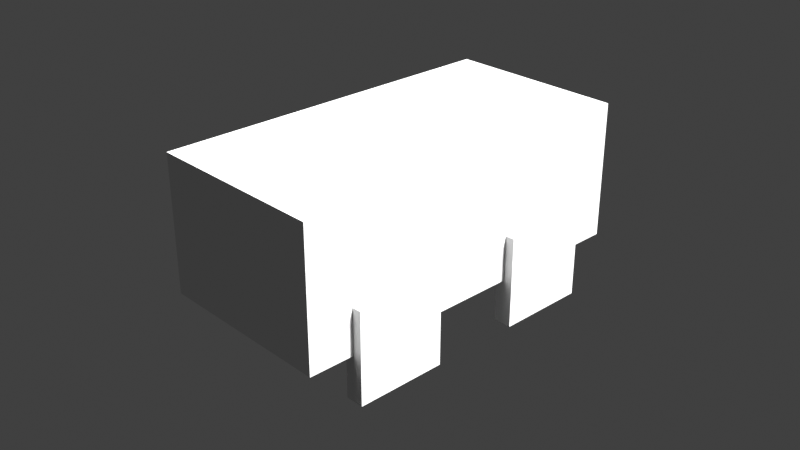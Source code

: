 # Source: Hitbox.blend  (saved by Blender 4.2.66; exported with 4.5.12 LTS)
import bpy
from mathutils import Matrix  # noqa: F401  (used for matrix-valued properties, if any)

bpy.ops.wm.read_factory_settings(use_empty=True)
scene = bpy.context.scene
scene.name = 'Scene'

# ---- collections
col_general = bpy.data.collections.new('General'); scene.collection.children.link(col_general)

# ---- world
world_world = bpy.data.worlds.new('World'); scene.world = world_world
world_world.use_nodes = True; world_world.node_tree.nodes.clear()
_N = world_world.node_tree.nodes; _L = world_world.node_tree.links
n0 = _N.new('ShaderNodeOutputWorld'); n0.name = 'World Output'; n0.location = (300, 300)
n1 = _N.new('ShaderNodeBackground'); n1.name = 'Background'; n1.location = (10, 300)
n1.inputs[0].default_value = (0.05088, 0.05088, 0.05088, 1.0)
_L.new(n1.outputs[0], n0.inputs[0])
n0.is_active_output = True
world_world.color = (0.05088, 0.05088, 0.05088)
world_world.use_sun_shadow = False
world_world.sun_shadow_jitter_overblur = 0.0

# ---- cameras
cam_camera = bpy.data.cameras.new('Camera')
cam_camera.clip_end = 100.0
cam_camera.ortho_scale = 7.314

# ---- lights
light_light = bpy.data.lights.new('Light', 'SUN')
light_light.transmission_factor = 0.0
light_light.angle = 0.1993
light_light.shadow_soft_size = 1.0
light_light.shadow_cascade_max_distance = 1000.0

# ---- meshes
me_cube_005 = bpy.data.meshes.new('Cube.005')
me_cube_005.from_pydata([(-1.0, -1.0, -1.0), (-1.0, -1.0, 1.0), (-1.0, 1.0, -1.0), (-1.0, 1.0, 1.0), (1.0, -1.0, -1.0), (1.0, -1.0, 1.0), (1.0, 1.0, -1.0), (1.0, 1.0, 1.0)], [], [(0, 1, 3, 2), (2, 3, 7, 6), (6, 7, 5, 4), (4, 5, 1, 0), (2, 6, 4, 0), (7, 3, 1, 5)])
_uv = me_cube_005.uv_layers.new(name='UVMap')
_uv.uv.foreach_set('vector', [0.375, 0.0, 0.625, 0.0, 0.625, 0.25, 0.375, 0.25, 0.375, 0.25, 0.625, 0.25, 0.625, 0.5, 0.375, 0.5, 0.375, 0.5, 0.625, 0.5, 0.625, 0.75, 0.375, 0.75, 0.375, 0.75, 0.625, 0.75, 0.625, 1.0, 0.375, 1.0, 0.125, 0.5, 0.375, 0.5, 0.375, 0.75, 0.125, 0.75, 0.625, 0.5, 0.875, 0.5, 0.875, 0.75, 0.625, 0.75])
me_cube_005.use_remesh_fix_poles = True
me_cube_005.use_remesh_preserve_attributes = False
me_cube_005.update()
me_cube_009 = bpy.data.meshes.new('Cube.009')
me_cube_009.from_pydata([(-1.0, -1.0, -1.0), (-1.0, -1.0, 1.0), (-1.0, 1.0, -1.0), (-1.0, 1.0, 1.0), (1.0, -1.0, -1.0), (1.0, -1.0, 1.0), (1.0, 1.0, -1.0), (1.0, 1.0, 1.0)], [], [(0, 1, 3, 2), (2, 3, 7, 6), (6, 7, 5, 4), (4, 5, 1, 0), (2, 6, 4, 0), (7, 3, 1, 5)])
_uv = me_cube_009.uv_layers.new(name='UVMap')
_uv.uv.foreach_set('vector', [0.375, 0.0, 0.625, 0.0, 0.625, 0.25, 0.375, 0.25, 0.375, 0.25, 0.625, 0.25, 0.625, 0.5, 0.375, 0.5, 0.375, 0.5, 0.625, 0.5, 0.625, 0.75, 0.375, 0.75, 0.375, 0.75, 0.625, 0.75, 0.625, 1.0, 0.375, 1.0, 0.125, 0.5, 0.375, 0.5, 0.375, 0.75, 0.125, 0.75, 0.625, 0.5, 0.875, 0.5, 0.875, 0.75, 0.625, 0.75])
me_cube_009.use_remesh_fix_poles = True
me_cube_009.use_remesh_preserve_attributes = False
me_cube_009.update()
me_cube_008 = bpy.data.meshes.new('Cube.008')
me_cube_008.from_pydata([(-1.0, -1.0, -1.0), (-1.0, -1.0, 1.0), (-1.0, 1.0, -1.0), (-1.0, 1.0, 1.0), (1.0, -1.0, -1.0), (1.0, -1.0, 1.0), (1.0, 1.0, -1.0), (1.0, 1.0, 1.0)], [], [(0, 1, 3, 2), (2, 3, 7, 6), (6, 7, 5, 4), (4, 5, 1, 0), (2, 6, 4, 0), (7, 3, 1, 5)])
_uv = me_cube_008.uv_layers.new(name='UVMap')
_uv.uv.foreach_set('vector', [0.375, 0.0, 0.625, 0.0, 0.625, 0.25, 0.375, 0.25, 0.375, 0.25, 0.625, 0.25, 0.625, 0.5, 0.375, 0.5, 0.375, 0.5, 0.625, 0.5, 0.625, 0.75, 0.375, 0.75, 0.375, 0.75, 0.625, 0.75, 0.625, 1.0, 0.375, 1.0, 0.125, 0.5, 0.375, 0.5, 0.375, 0.75, 0.125, 0.75, 0.625, 0.5, 0.875, 0.5, 0.875, 0.75, 0.625, 0.75])
me_cube_008.use_remesh_fix_poles = True
me_cube_008.use_remesh_preserve_attributes = False
me_cube_008.update()
me_cube_006 = bpy.data.meshes.new('Cube.006')
me_cube_006.from_pydata([(-1.0, -1.0, -1.0), (-1.0, -1.0, 1.0), (-1.0, 1.0, -1.0), (-1.0, 1.0, 1.0), (1.0, -1.0, -1.0), (1.0, -1.0, 1.0), (1.0, 1.0, -1.0), (1.0, 1.0, 1.0)], [], [(0, 1, 3, 2), (2, 3, 7, 6), (6, 7, 5, 4), (4, 5, 1, 0), (2, 6, 4, 0), (7, 3, 1, 5)])
_uv = me_cube_006.uv_layers.new(name='UVMap')
_uv.uv.foreach_set('vector', [0.375, 0.0, 0.625, 0.0, 0.625, 0.25, 0.375, 0.25, 0.375, 0.25, 0.625, 0.25, 0.625, 0.5, 0.375, 0.5, 0.375, 0.5, 0.625, 0.5, 0.625, 0.75, 0.375, 0.75, 0.375, 0.75, 0.625, 0.75, 0.625, 1.0, 0.375, 1.0, 0.125, 0.5, 0.375, 0.5, 0.375, 0.75, 0.125, 0.75, 0.625, 0.5, 0.875, 0.5, 0.875, 0.75, 0.625, 0.75])
me_cube_006.use_remesh_fix_poles = True
me_cube_006.use_remesh_preserve_attributes = False
me_cube_006.update()
me_cube_007 = bpy.data.meshes.new('Cube.007')
me_cube_007.from_pydata([(-1.0, -1.0, -1.0), (-1.0, -1.0, 1.0), (-1.0, 1.0, -1.0), (-1.0, 1.0, 1.0), (1.0, -1.0, -1.0), (1.0, -1.0, 1.0), (1.0, 1.0, -1.0), (1.0, 1.0, 1.0)], [], [(0, 1, 3, 2), (2, 3, 7, 6), (6, 7, 5, 4), (4, 5, 1, 0), (2, 6, 4, 0), (7, 3, 1, 5)])
_uv = me_cube_007.uv_layers.new(name='UVMap')
_uv.uv.foreach_set('vector', [0.375, 0.0, 0.625, 0.0, 0.625, 0.25, 0.375, 0.25, 0.375, 0.25, 0.625, 0.25, 0.625, 0.5, 0.375, 0.5, 0.375, 0.5, 0.625, 0.5, 0.625, 0.75, 0.375, 0.75, 0.375, 0.75, 0.625, 0.75, 0.625, 1.0, 0.375, 1.0, 0.125, 0.5, 0.375, 0.5, 0.375, 0.75, 0.125, 0.75, 0.625, 0.5, 0.875, 0.5, 0.875, 0.75, 0.625, 0.75])
me_cube_007.use_remesh_fix_poles = True
me_cube_007.use_remesh_preserve_attributes = False
me_cube_007.update()

# ---- objects
ob_body = bpy.data.objects.new('Body', me_cube_005)
ob_wheel_bl = bpy.data.objects.new('Wheel_BL', me_cube_009)
ob_wheel_br = bpy.data.objects.new('Wheel_BR', me_cube_008)
ob_wheel_fl = bpy.data.objects.new('Wheel_FL', me_cube_006)
ob_wheel_fr = bpy.data.objects.new('Wheel_FR', me_cube_007)
ob_light_noimp = bpy.data.objects.new('Light-noimp', light_light)
ob_camera_noimp = bpy.data.objects.new('Camera-noimp', cam_camera)

# ---- transforms, parenting, visibility, modifiers, constraints
ob_body.location = (0.0, 0.0, 0.25)
ob_body.scale = (1.0, 2.0, 0.75)
ob_wheel_bl.location = (1.0, 1.0, -0.5)
ob_wheel_bl.scale = (0.1, 0.5, 0.5)
ob_wheel_br.location = (-1.0, 1.0, -0.5)
ob_wheel_br.scale = (0.1, 0.5, 0.5)
ob_wheel_fl.location = (1.0, -1.0, -0.5)
ob_wheel_fl.scale = (0.1, 0.5, 0.5)
ob_wheel_fr.location = (-1.0, -1.0, -0.5)
ob_wheel_fr.scale = (0.1, 0.5, 0.5)
ob_light_noimp.location = (4.076, 1.005, 5.904)
ob_light_noimp.rotation_euler = (0.6503, 0.05522, 1.866)
ob_light_noimp.lock_rotations_4d = False
ob_light_noimp.empty_display_type = 'ARROWS'
ob_light_noimp.color = (0.0, 0.0, 0.0, 0.0)
ob_light_noimp.lineart.crease_threshold = 0.0
ob_camera_noimp.location = (7.359, -6.926, 4.958)
ob_camera_noimp.rotation_euler = (1.109, 0.0, 0.8149)
ob_camera_noimp.lock_rotations_4d = False
ob_camera_noimp.empty_display_type = 'ARROWS'
ob_camera_noimp.color = (0.0, 0.0, 0.0, 0.0)
ob_camera_noimp.display_type = 'WIRE'
ob_camera_noimp.lineart.crease_threshold = 0.0

# ---- collection membership
scene.collection.objects.link(ob_body)
scene.collection.objects.link(ob_wheel_bl)
scene.collection.objects.link(ob_wheel_br)
scene.collection.objects.link(ob_wheel_fl)
scene.collection.objects.link(ob_wheel_fr)
col_general.objects.link(ob_light_noimp)
col_general.objects.link(ob_camera_noimp)

# ---- scene / render settings (as saved in the file)
scene.camera = ob_camera_noimp
scene.frame_start = 1; scene.frame_end = 250; scene.frame_set(1)
scene.render.engine = 'CYCLES'
scene.cycles.sampling_pattern = 'TABULATED_SOBOL'
scene.cycles.use_light_tree = False
scene.view_settings.view_transform = 'Standard'
bpy.context.view_layer.update()
